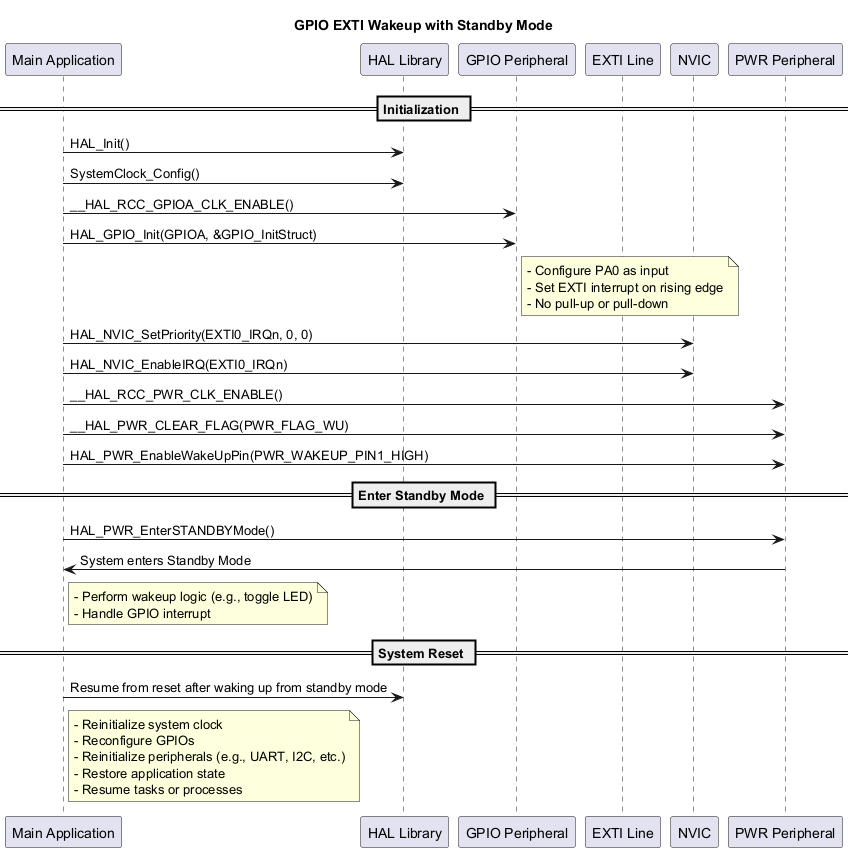

The diagram above was rendered by PlantUML. Its source (embedded in the PNG):
@startuml

title GPIO EXTI Wakeup with Standby Mode

participant "Main Application" as Main
participant "HAL Library" as HAL
participant "GPIO Peripheral" as GPIO
participant "EXTI Line" as EXTI
participant "NVIC" as NVIC
participant "PWR Peripheral" as PWR

== Initialization ==

Main -> HAL: HAL_Init()
Main -> HAL: SystemClock_Config()
Main -> GPIO: __HAL_RCC_GPIOA_CLK_ENABLE()
Main -> GPIO: HAL_GPIO_Init(GPIOA, &GPIO_InitStruct)

note right of GPIO
- Configure PA0 as input
- Set EXTI interrupt on rising edge
- No pull-up or pull-down
end note

Main -> NVIC: HAL_NVIC_SetPriority(EXTI0_IRQn, 0, 0)
Main -> NVIC: HAL_NVIC_EnableIRQ(EXTI0_IRQn)

Main -> PWR: __HAL_RCC_PWR_CLK_ENABLE()
Main -> PWR: __HAL_PWR_CLEAR_FLAG(PWR_FLAG_WU)
Main -> PWR: HAL_PWR_EnableWakeUpPin(PWR_WAKEUP_PIN1_HIGH)

== Enter Standby Mode ==
Main -> PWR: HAL_PWR_EnterSTANDBYMode()
PWR -> Main: System enters Standby Mode

note right of Main
- Perform wakeup logic (e.g., toggle LED)
- Handle GPIO interrupt
end note

== System Reset ==
Main -> HAL: Resume from reset after waking up from standby mode

note right of Main
- Reinitialize system clock
- Reconfigure GPIOs
- Reinitialize peripherals (e.g., UART, I2C, etc.)
- Restore application state
- Resume tasks or processes
end note

@enduml